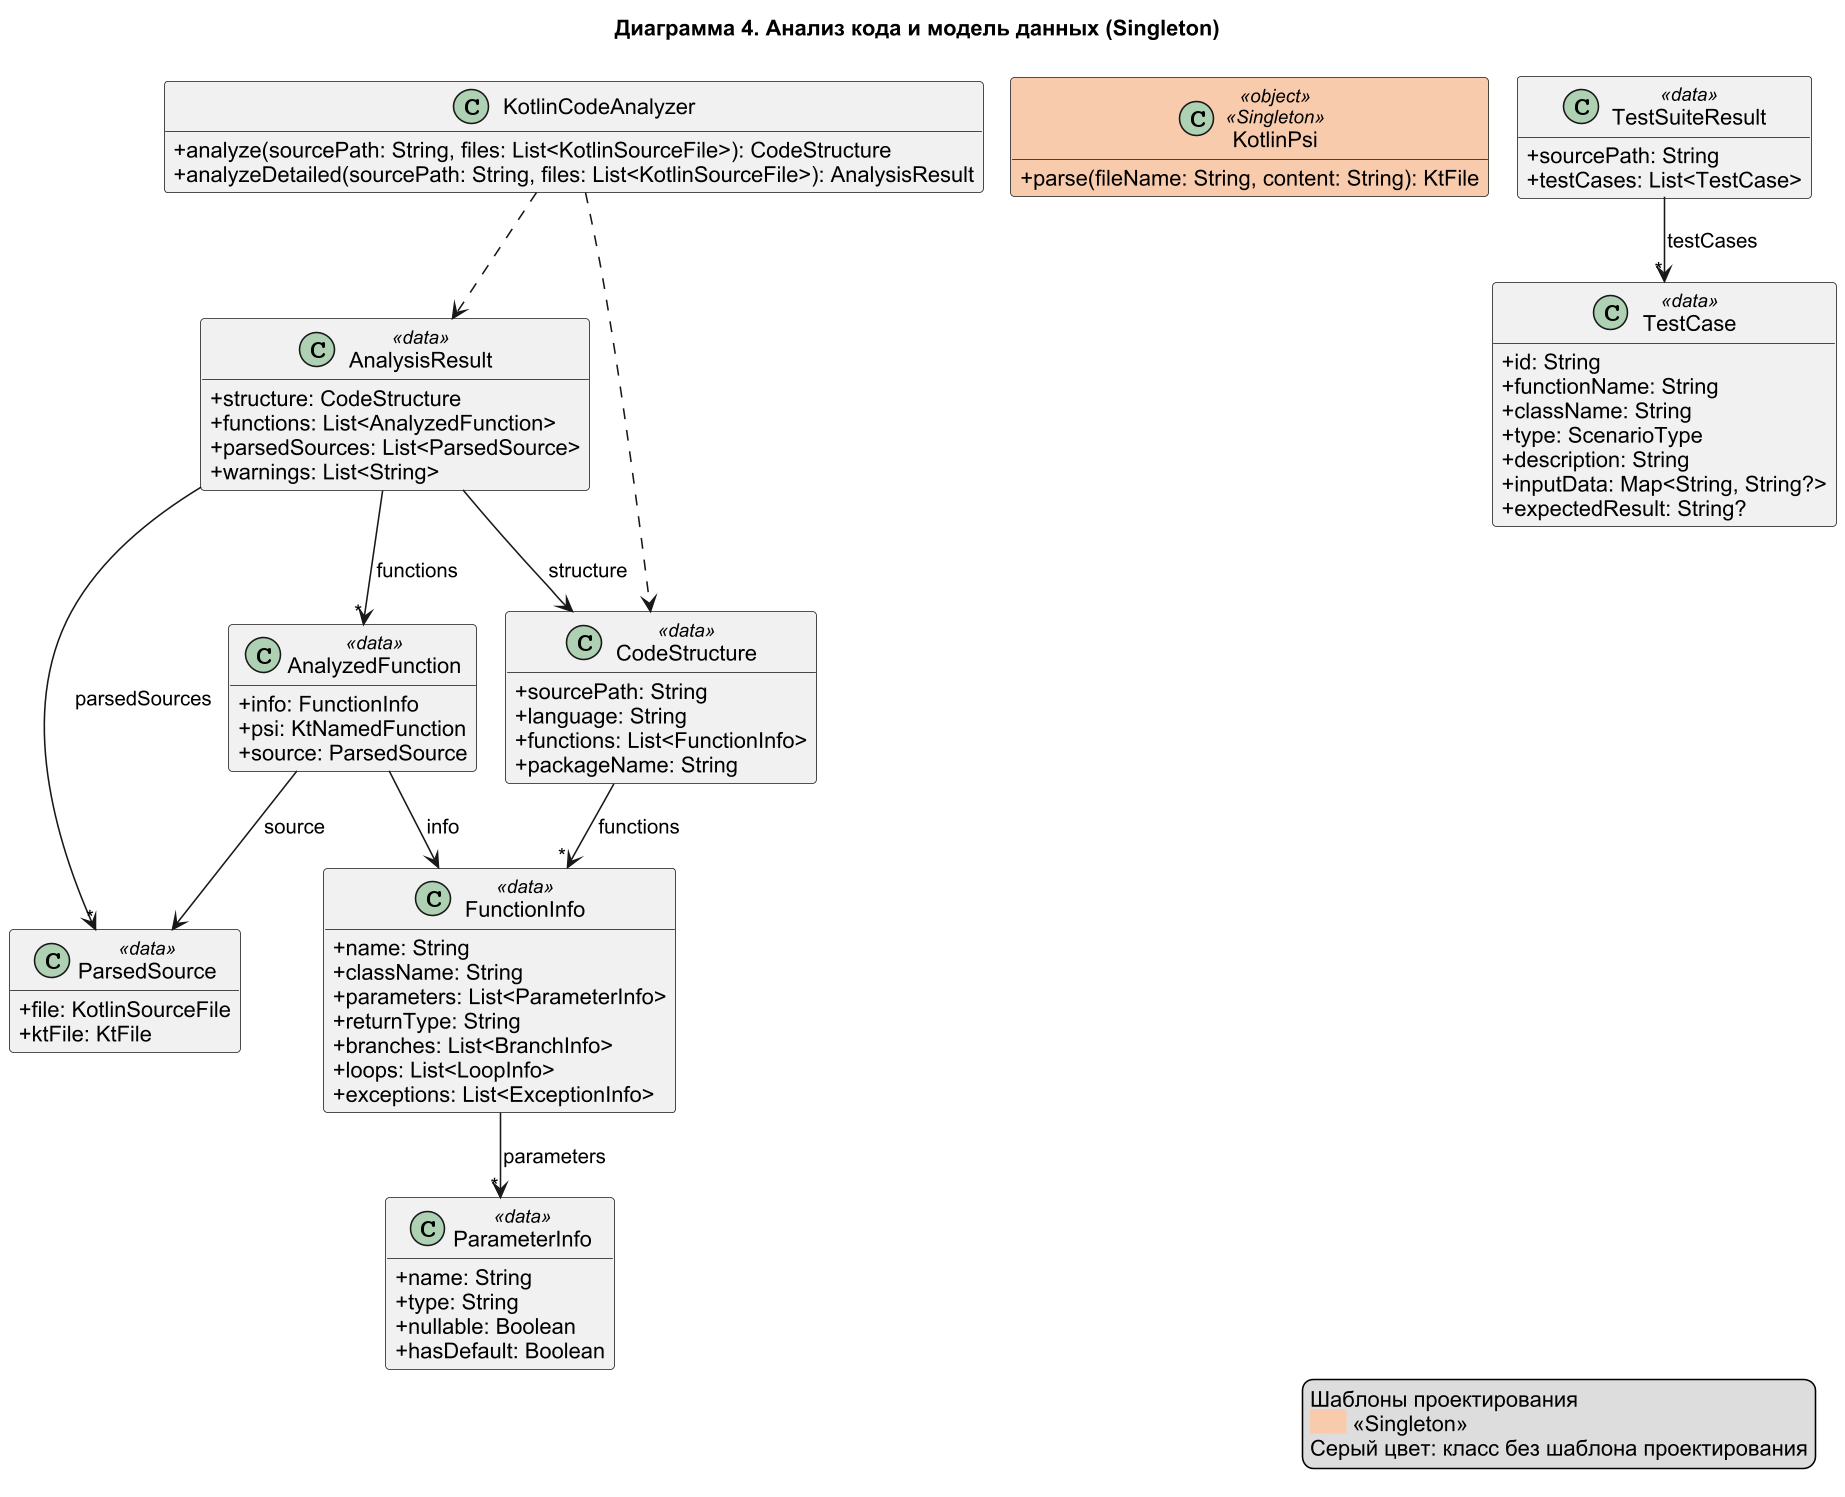

The diagram above was rendered by PlantUML. Its source (embedded in the PNG):
@startuml
!pragma layout smetana
skinparam dpi 150
skinparam classAttributeIconSize 0
skinparam shadowing false
skinparam defaultFontName Arial
skinparam linetype ortho
skinparam ranksep 40
skinparam nodesep 30
hide empty members
title Диаграмма 4. Анализ кода и модель данных (Singleton)
class KotlinCodeAnalyzer {
  +analyze(sourcePath: String, files: List<KotlinSourceFile>): CodeStructure
  +analyzeDetailed(sourcePath: String, files: List<KotlinSourceFile>): AnalysisResult
}
class KotlinPsi <<object>> <<Singleton>> #F8CBAD {
  +parse(fileName: String, content: String): KtFile
}
class AnalysisResult <<data>> {
  +structure: CodeStructure
  +functions: List<AnalyzedFunction>
  +parsedSources: List<ParsedSource>
  +warnings: List<String>
}
class AnalyzedFunction <<data>> {
  +info: FunctionInfo
  +psi: KtNamedFunction
  +source: ParsedSource
}
class ParsedSource <<data>> {
  +file: KotlinSourceFile
  +ktFile: KtFile
}
class CodeStructure <<data>> {
  +sourcePath: String
  +language: String
  +functions: List<FunctionInfo>
  +packageName: String
}
class FunctionInfo <<data>> {
  +name: String
  +className: String
  +parameters: List<ParameterInfo>
  +returnType: String
  +branches: List<BranchInfo>
  +loops: List<LoopInfo>
  +exceptions: List<ExceptionInfo>
}
class ParameterInfo <<data>> {
  +name: String
  +type: String
  +nullable: Boolean
  +hasDefault: Boolean
}
class TestCase <<data>> {
  +id: String
  +functionName: String
  +className: String
  +type: ScenarioType
  +description: String
  +inputData: Map<String, String?>
  +expectedResult: String?
}
class TestSuiteResult <<data>> {
  +sourcePath: String
  +testCases: List<TestCase>
}
KotlinCodeAnalyzer ..> CodeStructure
KotlinCodeAnalyzer ..> AnalysisResult
AnalysisResult --> CodeStructure : structure
AnalysisResult --> "*" AnalyzedFunction : functions
AnalysisResult --> "*" ParsedSource : parsedSources
AnalyzedFunction --> FunctionInfo : info
AnalyzedFunction --> ParsedSource : source
CodeStructure --> "*" FunctionInfo : functions
FunctionInfo --> "*" ParameterInfo : parameters
TestSuiteResult --> "*" TestCase : testCases
legend right
  Шаблоны проектирования
  <back:#F8CBAD>      </back> <<Singleton>>
  Серый цвет: класс без шаблона проектирования
endlegend
@enduml